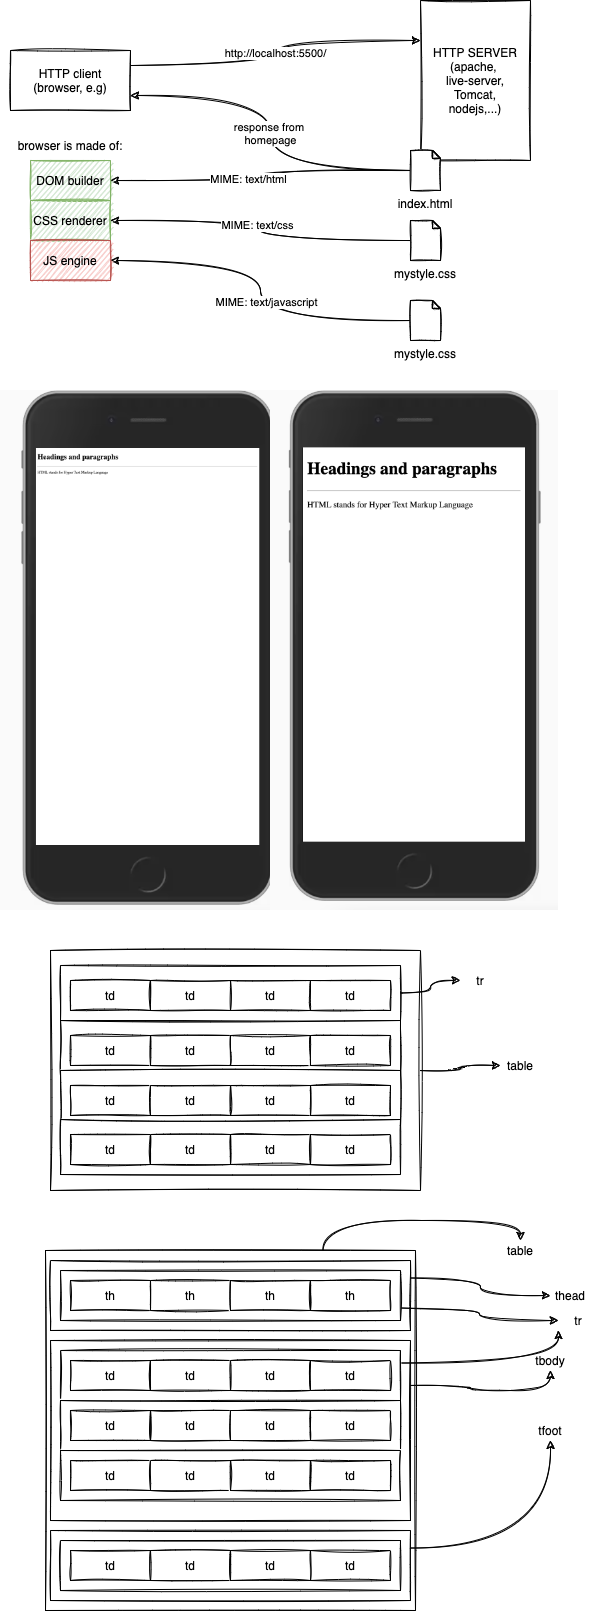

The diagram above was exported from draw.io. Its source (the exported page's mxGraphModel, read from the mxfile embedded in the PNG):
<mxGraphModel dx="833" dy="508" grid="1" gridSize="10" guides="1" tooltips="1" connect="1" arrows="1" fold="1" page="1" pageScale="1" pageWidth="827" pageHeight="1169" math="0" shadow="0">
  <root>
    <mxCell id="0" />
    <mxCell id="1" parent="0" />
    <mxCell id="52" style="edgeStyle=orthogonalEdgeStyle;curved=1;rounded=0;sketch=1;orthogonalLoop=1;jettySize=auto;html=1;exitX=1;exitY=0.5;exitDx=0;exitDy=0;entryX=0;entryY=0.5;entryDx=0;entryDy=0;" edge="1" parent="1" source="50" target="51">
      <mxGeometry relative="1" as="geometry" />
    </mxCell>
    <mxCell id="50" value="" style="rounded=0;whiteSpace=wrap;html=1;sketch=1;" vertex="1" parent="1">
      <mxGeometry x="150" y="1000" width="370" height="240" as="geometry" />
    </mxCell>
    <mxCell id="5" value="http://localhost:5500/" style="edgeStyle=orthogonalEdgeStyle;curved=1;rounded=0;sketch=1;orthogonalLoop=1;jettySize=auto;html=1;exitX=1;exitY=0.25;exitDx=0;exitDy=0;entryX=0;entryY=0.25;entryDx=0;entryDy=0;" edge="1" parent="1" source="2" target="3">
      <mxGeometry relative="1" as="geometry" />
    </mxCell>
    <mxCell id="2" value="HTTP client&lt;br&gt;(browser, e.g)" style="rounded=0;whiteSpace=wrap;html=1;sketch=1;" vertex="1" parent="1">
      <mxGeometry x="110" y="100" width="120" height="60" as="geometry" />
    </mxCell>
    <mxCell id="3" value="HTTP SERVER&lt;br&gt;(apache,&amp;nbsp;&lt;br&gt;live-server,&lt;br&gt;Tomcat,&lt;br&gt;nodejs,...)" style="rounded=0;whiteSpace=wrap;html=1;sketch=1;" vertex="1" parent="1">
      <mxGeometry x="520" y="50" width="110" height="160" as="geometry" />
    </mxCell>
    <mxCell id="6" value="response from &lt;br&gt;homepage&lt;br&gt;" style="edgeStyle=orthogonalEdgeStyle;curved=1;rounded=0;sketch=1;orthogonalLoop=1;jettySize=auto;html=1;exitX=0;exitY=0.5;exitDx=0;exitDy=0;exitPerimeter=0;entryX=1;entryY=0.75;entryDx=0;entryDy=0;" edge="1" parent="1" source="4" target="2">
      <mxGeometry relative="1" as="geometry" />
    </mxCell>
    <mxCell id="15" style="edgeStyle=orthogonalEdgeStyle;curved=1;rounded=0;sketch=1;orthogonalLoop=1;jettySize=auto;html=1;exitX=0;exitY=0.5;exitDx=0;exitDy=0;exitPerimeter=0;entryX=1;entryY=0.5;entryDx=0;entryDy=0;" edge="1" parent="1" source="4" target="12">
      <mxGeometry relative="1" as="geometry" />
    </mxCell>
    <mxCell id="18" value="MIME: text/html" style="edgeLabel;html=1;align=center;verticalAlign=middle;resizable=0;points=[];" vertex="1" connectable="0" parent="15">
      <mxGeometry x="0.1161" y="-1" relative="1" as="geometry">
        <mxPoint as="offset" />
      </mxGeometry>
    </mxCell>
    <mxCell id="4" value="index.html" style="shape=note;whiteSpace=wrap;html=1;backgroundOutline=1;darkOpacity=0.05;sketch=1;size=8;labelPosition=center;verticalLabelPosition=bottom;align=center;verticalAlign=top;" vertex="1" parent="1">
      <mxGeometry x="510" y="200" width="30" height="40" as="geometry" />
    </mxCell>
    <mxCell id="7" value="browser is made of:&lt;br&gt;" style="text;html=1;strokeColor=none;fillColor=none;align=center;verticalAlign=middle;whiteSpace=wrap;rounded=0;sketch=1;" vertex="1" parent="1">
      <mxGeometry x="110" y="160" width="120" height="70" as="geometry" />
    </mxCell>
    <mxCell id="16" style="edgeStyle=orthogonalEdgeStyle;curved=1;rounded=0;sketch=1;orthogonalLoop=1;jettySize=auto;html=1;exitX=0;exitY=0.5;exitDx=0;exitDy=0;exitPerimeter=0;entryX=1;entryY=0.5;entryDx=0;entryDy=0;" edge="1" parent="1" source="8" target="13">
      <mxGeometry relative="1" as="geometry" />
    </mxCell>
    <mxCell id="19" value="MIME: text/css" style="edgeLabel;html=1;align=center;verticalAlign=middle;resizable=0;points=[];" vertex="1" connectable="0" parent="16">
      <mxGeometry x="0.0333" y="3" relative="1" as="geometry">
        <mxPoint as="offset" />
      </mxGeometry>
    </mxCell>
    <mxCell id="8" value="mystyle.css" style="shape=note;whiteSpace=wrap;html=1;backgroundOutline=1;darkOpacity=0.05;sketch=1;size=8;labelPosition=center;verticalLabelPosition=bottom;align=center;verticalAlign=top;" vertex="1" parent="1">
      <mxGeometry x="510" y="270" width="30" height="40" as="geometry" />
    </mxCell>
    <mxCell id="17" style="edgeStyle=orthogonalEdgeStyle;curved=1;rounded=0;sketch=1;orthogonalLoop=1;jettySize=auto;html=1;exitX=0;exitY=0.5;exitDx=0;exitDy=0;exitPerimeter=0;entryX=1;entryY=0.5;entryDx=0;entryDy=0;" edge="1" parent="1" source="11" target="14">
      <mxGeometry relative="1" as="geometry" />
    </mxCell>
    <mxCell id="20" value="MIME: text/javascript" style="edgeLabel;html=1;align=center;verticalAlign=middle;resizable=0;points=[];" vertex="1" connectable="0" parent="17">
      <mxGeometry x="-0.0667" y="-6" relative="1" as="geometry">
        <mxPoint as="offset" />
      </mxGeometry>
    </mxCell>
    <mxCell id="11" value="mystyle.css" style="shape=note;whiteSpace=wrap;html=1;backgroundOutline=1;darkOpacity=0.05;sketch=1;size=8;labelPosition=center;verticalLabelPosition=bottom;align=center;verticalAlign=top;" vertex="1" parent="1">
      <mxGeometry x="510" y="350" width="30" height="40" as="geometry" />
    </mxCell>
    <mxCell id="12" value="DOM builder" style="rounded=0;whiteSpace=wrap;html=1;sketch=1;fillColor=#d5e8d4;strokeColor=#82b366;" vertex="1" parent="1">
      <mxGeometry x="130" y="210" width="80" height="40" as="geometry" />
    </mxCell>
    <mxCell id="13" value="CSS renderer" style="rounded=0;whiteSpace=wrap;html=1;sketch=1;fillColor=#d5e8d4;strokeColor=#82b366;" vertex="1" parent="1">
      <mxGeometry x="130" y="250" width="80" height="40" as="geometry" />
    </mxCell>
    <mxCell id="14" value="JS engine" style="rounded=0;whiteSpace=wrap;html=1;sketch=1;fillColor=#f8cecc;strokeColor=#b85450;" vertex="1" parent="1">
      <mxGeometry x="130" y="290" width="80" height="40" as="geometry" />
    </mxCell>
    <mxCell id="21" value="" style="shape=image;verticalLabelPosition=bottom;labelBackgroundColor=#ffffff;verticalAlign=top;aspect=fixed;imageAspect=0;image=data:image/png,(base64 omitted: 21552 chars);" vertex="1" parent="1">
      <mxGeometry x="100" y="440" width="299" height="520" as="geometry" />
    </mxCell>
    <mxCell id="22" value="" style="shape=image;verticalLabelPosition=bottom;labelBackgroundColor=#ffffff;verticalAlign=top;aspect=fixed;imageAspect=0;image=data:image/png,(base64 omitted: 26364 chars);" vertex="1" parent="1">
      <mxGeometry x="370" y="440" width="288" height="520" as="geometry" />
    </mxCell>
    <mxCell id="29" value="" style="group" vertex="1" connectable="0" parent="1">
      <mxGeometry x="160" y="1015" width="340" height="55" as="geometry" />
    </mxCell>
    <mxCell id="28" value="" style="rounded=0;whiteSpace=wrap;html=1;sketch=1;" vertex="1" parent="29">
      <mxGeometry width="340" height="55" as="geometry" />
    </mxCell>
    <mxCell id="23" value="td" style="rounded=0;whiteSpace=wrap;html=1;sketch=1;" vertex="1" parent="29">
      <mxGeometry x="10" y="15" width="80" height="30" as="geometry" />
    </mxCell>
    <mxCell id="24" value="td" style="rounded=0;whiteSpace=wrap;html=1;sketch=1;" vertex="1" parent="29">
      <mxGeometry x="90" y="15" width="80" height="30" as="geometry" />
    </mxCell>
    <mxCell id="25" value="td" style="rounded=0;whiteSpace=wrap;html=1;sketch=1;" vertex="1" parent="29">
      <mxGeometry x="170" y="15" width="80" height="30" as="geometry" />
    </mxCell>
    <mxCell id="27" value="td" style="rounded=0;whiteSpace=wrap;html=1;sketch=1;" vertex="1" parent="29">
      <mxGeometry x="250" y="15" width="80" height="30" as="geometry" />
    </mxCell>
    <mxCell id="30" value="tr" style="text;html=1;strokeColor=none;fillColor=none;align=center;verticalAlign=middle;whiteSpace=wrap;rounded=0;sketch=1;" vertex="1" parent="1">
      <mxGeometry x="560" y="1020" width="40" height="20" as="geometry" />
    </mxCell>
    <mxCell id="31" style="edgeStyle=orthogonalEdgeStyle;curved=1;rounded=0;sketch=1;orthogonalLoop=1;jettySize=auto;html=1;exitX=1;exitY=0.5;exitDx=0;exitDy=0;entryX=0;entryY=0.5;entryDx=0;entryDy=0;" edge="1" parent="1" source="28" target="30">
      <mxGeometry relative="1" as="geometry" />
    </mxCell>
    <mxCell id="32" value="" style="group" vertex="1" connectable="0" parent="1">
      <mxGeometry x="160" y="1070" width="340" height="55" as="geometry" />
    </mxCell>
    <mxCell id="33" value="" style="rounded=0;whiteSpace=wrap;html=1;sketch=1;" vertex="1" parent="32">
      <mxGeometry width="340" height="55" as="geometry" />
    </mxCell>
    <mxCell id="34" value="td" style="rounded=0;whiteSpace=wrap;html=1;sketch=1;" vertex="1" parent="32">
      <mxGeometry x="10" y="15" width="80" height="30" as="geometry" />
    </mxCell>
    <mxCell id="35" value="td" style="rounded=0;whiteSpace=wrap;html=1;sketch=1;" vertex="1" parent="32">
      <mxGeometry x="90" y="15" width="80" height="30" as="geometry" />
    </mxCell>
    <mxCell id="36" value="td" style="rounded=0;whiteSpace=wrap;html=1;sketch=1;" vertex="1" parent="32">
      <mxGeometry x="170" y="15" width="80" height="30" as="geometry" />
    </mxCell>
    <mxCell id="37" value="td" style="rounded=0;whiteSpace=wrap;html=1;sketch=1;" vertex="1" parent="32">
      <mxGeometry x="250" y="15" width="80" height="30" as="geometry" />
    </mxCell>
    <mxCell id="38" value="" style="group" vertex="1" connectable="0" parent="1">
      <mxGeometry x="160" y="1120" width="340" height="55" as="geometry" />
    </mxCell>
    <mxCell id="39" value="" style="rounded=0;whiteSpace=wrap;html=1;sketch=1;" vertex="1" parent="38">
      <mxGeometry width="340" height="55" as="geometry" />
    </mxCell>
    <mxCell id="40" value="td" style="rounded=0;whiteSpace=wrap;html=1;sketch=1;" vertex="1" parent="38">
      <mxGeometry x="10" y="15" width="80" height="30" as="geometry" />
    </mxCell>
    <mxCell id="41" value="td" style="rounded=0;whiteSpace=wrap;html=1;sketch=1;" vertex="1" parent="38">
      <mxGeometry x="90" y="15" width="80" height="30" as="geometry" />
    </mxCell>
    <mxCell id="42" value="td" style="rounded=0;whiteSpace=wrap;html=1;sketch=1;" vertex="1" parent="38">
      <mxGeometry x="170" y="15" width="80" height="30" as="geometry" />
    </mxCell>
    <mxCell id="43" value="td" style="rounded=0;whiteSpace=wrap;html=1;sketch=1;" vertex="1" parent="38">
      <mxGeometry x="250" y="15" width="80" height="30" as="geometry" />
    </mxCell>
    <mxCell id="44" value="td" style="group" vertex="1" connectable="0" parent="1">
      <mxGeometry x="160" y="1169" width="340" height="55" as="geometry" />
    </mxCell>
    <mxCell id="45" value="" style="rounded=0;whiteSpace=wrap;html=1;sketch=1;" vertex="1" parent="44">
      <mxGeometry width="340" height="55" as="geometry" />
    </mxCell>
    <mxCell id="46" value="td" style="rounded=0;whiteSpace=wrap;html=1;sketch=1;" vertex="1" parent="44">
      <mxGeometry x="10" y="15" width="80" height="30" as="geometry" />
    </mxCell>
    <mxCell id="47" value="td" style="rounded=0;whiteSpace=wrap;html=1;sketch=1;" vertex="1" parent="44">
      <mxGeometry x="90" y="15" width="80" height="30" as="geometry" />
    </mxCell>
    <mxCell id="48" value="td" style="rounded=0;whiteSpace=wrap;html=1;sketch=1;" vertex="1" parent="44">
      <mxGeometry x="170" y="15" width="80" height="30" as="geometry" />
    </mxCell>
    <mxCell id="49" value="td" style="rounded=0;whiteSpace=wrap;html=1;sketch=1;" vertex="1" parent="44">
      <mxGeometry x="250" y="15" width="80" height="30" as="geometry" />
    </mxCell>
    <mxCell id="51" value="table" style="text;html=1;strokeColor=none;fillColor=none;align=center;verticalAlign=middle;whiteSpace=wrap;rounded=0;sketch=1;" vertex="1" parent="1">
      <mxGeometry x="600" y="1105" width="40" height="20" as="geometry" />
    </mxCell>
    <mxCell id="61" style="edgeStyle=orthogonalEdgeStyle;curved=1;rounded=0;sketch=1;orthogonalLoop=1;jettySize=auto;html=1;exitX=0.75;exitY=0;exitDx=0;exitDy=0;entryX=0.5;entryY=0;entryDx=0;entryDy=0;" edge="1" parent="1" source="53" target="57">
      <mxGeometry relative="1" as="geometry" />
    </mxCell>
    <mxCell id="53" value="" style="rounded=0;whiteSpace=wrap;html=1;sketch=1;" vertex="1" parent="1">
      <mxGeometry x="145" y="1300" width="370" height="360" as="geometry" />
    </mxCell>
    <mxCell id="62" style="edgeStyle=orthogonalEdgeStyle;curved=1;rounded=0;sketch=1;orthogonalLoop=1;jettySize=auto;html=1;exitX=1;exitY=0.25;exitDx=0;exitDy=0;entryX=0;entryY=0.5;entryDx=0;entryDy=0;" edge="1" parent="1" source="54" target="58">
      <mxGeometry relative="1" as="geometry" />
    </mxCell>
    <mxCell id="54" value="" style="rounded=0;whiteSpace=wrap;html=1;sketch=1;" vertex="1" parent="1">
      <mxGeometry x="150" y="1310" width="360" height="70" as="geometry" />
    </mxCell>
    <mxCell id="63" style="edgeStyle=orthogonalEdgeStyle;curved=1;rounded=0;sketch=1;orthogonalLoop=1;jettySize=auto;html=1;exitX=1;exitY=0.25;exitDx=0;exitDy=0;entryX=0.5;entryY=1;entryDx=0;entryDy=0;" edge="1" parent="1" source="55" target="59">
      <mxGeometry relative="1" as="geometry" />
    </mxCell>
    <mxCell id="55" value="" style="rounded=0;whiteSpace=wrap;html=1;sketch=1;" vertex="1" parent="1">
      <mxGeometry x="150" y="1390" width="360" height="180" as="geometry" />
    </mxCell>
    <mxCell id="64" style="edgeStyle=orthogonalEdgeStyle;curved=1;rounded=0;sketch=1;orthogonalLoop=1;jettySize=auto;html=1;exitX=1;exitY=0.25;exitDx=0;exitDy=0;entryX=0.5;entryY=1;entryDx=0;entryDy=0;" edge="1" parent="1" source="56" target="60">
      <mxGeometry relative="1" as="geometry" />
    </mxCell>
    <mxCell id="56" value="" style="rounded=0;whiteSpace=wrap;html=1;sketch=1;" vertex="1" parent="1">
      <mxGeometry x="150" y="1580" width="360" height="70" as="geometry" />
    </mxCell>
    <mxCell id="57" value="table" style="text;html=1;strokeColor=none;fillColor=none;align=center;verticalAlign=middle;whiteSpace=wrap;rounded=0;sketch=1;" vertex="1" parent="1">
      <mxGeometry x="600" y="1290" width="40" height="20" as="geometry" />
    </mxCell>
    <mxCell id="58" value="thead" style="text;html=1;strokeColor=none;fillColor=none;align=center;verticalAlign=middle;whiteSpace=wrap;rounded=0;sketch=1;" vertex="1" parent="1">
      <mxGeometry x="650" y="1335" width="40" height="20" as="geometry" />
    </mxCell>
    <mxCell id="59" value="tbody" style="text;html=1;strokeColor=none;fillColor=none;align=center;verticalAlign=middle;whiteSpace=wrap;rounded=0;sketch=1;" vertex="1" parent="1">
      <mxGeometry x="630" y="1400" width="40" height="20" as="geometry" />
    </mxCell>
    <mxCell id="60" value="tfoot" style="text;html=1;strokeColor=none;fillColor=none;align=center;verticalAlign=middle;whiteSpace=wrap;rounded=0;sketch=1;" vertex="1" parent="1">
      <mxGeometry x="630" y="1470" width="40" height="20" as="geometry" />
    </mxCell>
    <mxCell id="67" style="edgeStyle=orthogonalEdgeStyle;curved=1;rounded=0;sketch=1;orthogonalLoop=1;jettySize=auto;html=1;exitX=1;exitY=0.75;exitDx=0;exitDy=0;entryX=0;entryY=0.5;entryDx=0;entryDy=0;" edge="1" parent="1" source="65" target="66">
      <mxGeometry relative="1" as="geometry" />
    </mxCell>
    <mxCell id="65" value="" style="rounded=0;whiteSpace=wrap;html=1;sketch=1;" vertex="1" parent="1">
      <mxGeometry x="160" y="1320" width="340" height="50" as="geometry" />
    </mxCell>
    <mxCell id="66" value="tr" style="text;html=1;strokeColor=none;fillColor=none;align=center;verticalAlign=middle;whiteSpace=wrap;rounded=0;sketch=1;" vertex="1" parent="1">
      <mxGeometry x="658" y="1360" width="40" height="20" as="geometry" />
    </mxCell>
    <mxCell id="68" value="th" style="rounded=0;whiteSpace=wrap;html=1;sketch=1;" vertex="1" parent="1">
      <mxGeometry x="170" y="1330" width="80" height="30" as="geometry" />
    </mxCell>
    <mxCell id="69" value="th" style="rounded=0;whiteSpace=wrap;html=1;sketch=1;" vertex="1" parent="1">
      <mxGeometry x="250" y="1330" width="80" height="30" as="geometry" />
    </mxCell>
    <mxCell id="70" value="th" style="rounded=0;whiteSpace=wrap;html=1;sketch=1;" vertex="1" parent="1">
      <mxGeometry x="330" y="1330" width="80" height="30" as="geometry" />
    </mxCell>
    <mxCell id="71" value="th" style="rounded=0;whiteSpace=wrap;html=1;sketch=1;" vertex="1" parent="1">
      <mxGeometry x="410" y="1330" width="80" height="30" as="geometry" />
    </mxCell>
    <mxCell id="85" style="edgeStyle=orthogonalEdgeStyle;curved=1;rounded=0;sketch=1;orthogonalLoop=1;jettySize=auto;html=1;exitX=1;exitY=0.25;exitDx=0;exitDy=0;entryX=0;entryY=1;entryDx=0;entryDy=0;" edge="1" parent="1" source="80" target="66">
      <mxGeometry relative="1" as="geometry" />
    </mxCell>
    <mxCell id="86" value="" style="group" vertex="1" connectable="0" parent="1">
      <mxGeometry x="160" y="1400" width="340" height="50" as="geometry" />
    </mxCell>
    <mxCell id="80" value="" style="rounded=0;whiteSpace=wrap;html=1;sketch=1;" vertex="1" parent="86">
      <mxGeometry width="340" height="50" as="geometry" />
    </mxCell>
    <mxCell id="81" value="td" style="rounded=0;whiteSpace=wrap;html=1;sketch=1;" vertex="1" parent="86">
      <mxGeometry x="10" y="10" width="80" height="30" as="geometry" />
    </mxCell>
    <mxCell id="82" value="td" style="rounded=0;whiteSpace=wrap;html=1;sketch=1;" vertex="1" parent="86">
      <mxGeometry x="90" y="10" width="80" height="30" as="geometry" />
    </mxCell>
    <mxCell id="83" value="td" style="rounded=0;whiteSpace=wrap;html=1;sketch=1;" vertex="1" parent="86">
      <mxGeometry x="170" y="10" width="80" height="30" as="geometry" />
    </mxCell>
    <mxCell id="84" value="td" style="rounded=0;whiteSpace=wrap;html=1;sketch=1;" vertex="1" parent="86">
      <mxGeometry x="250" y="10" width="80" height="30" as="geometry" />
    </mxCell>
    <mxCell id="87" value="" style="group" vertex="1" connectable="0" parent="1">
      <mxGeometry x="160" y="1450" width="340" height="50" as="geometry" />
    </mxCell>
    <mxCell id="88" value="" style="rounded=0;whiteSpace=wrap;html=1;sketch=1;" vertex="1" parent="87">
      <mxGeometry width="340" height="50" as="geometry" />
    </mxCell>
    <mxCell id="89" value="td" style="rounded=0;whiteSpace=wrap;html=1;sketch=1;" vertex="1" parent="87">
      <mxGeometry x="10" y="10" width="80" height="30" as="geometry" />
    </mxCell>
    <mxCell id="90" value="td" style="rounded=0;whiteSpace=wrap;html=1;sketch=1;" vertex="1" parent="87">
      <mxGeometry x="90" y="10" width="80" height="30" as="geometry" />
    </mxCell>
    <mxCell id="91" value="td" style="rounded=0;whiteSpace=wrap;html=1;sketch=1;" vertex="1" parent="87">
      <mxGeometry x="170" y="10" width="80" height="30" as="geometry" />
    </mxCell>
    <mxCell id="92" value="td" style="rounded=0;whiteSpace=wrap;html=1;sketch=1;" vertex="1" parent="87">
      <mxGeometry x="250" y="10" width="80" height="30" as="geometry" />
    </mxCell>
    <mxCell id="93" value="" style="group" vertex="1" connectable="0" parent="1">
      <mxGeometry x="160" y="1500" width="340" height="50" as="geometry" />
    </mxCell>
    <mxCell id="94" value="" style="rounded=0;whiteSpace=wrap;html=1;sketch=1;" vertex="1" parent="93">
      <mxGeometry width="340" height="50" as="geometry" />
    </mxCell>
    <mxCell id="95" value="td" style="rounded=0;whiteSpace=wrap;html=1;sketch=1;" vertex="1" parent="93">
      <mxGeometry x="10" y="10" width="80" height="30" as="geometry" />
    </mxCell>
    <mxCell id="96" value="td" style="rounded=0;whiteSpace=wrap;html=1;sketch=1;" vertex="1" parent="93">
      <mxGeometry x="90" y="10" width="80" height="30" as="geometry" />
    </mxCell>
    <mxCell id="97" value="td" style="rounded=0;whiteSpace=wrap;html=1;sketch=1;" vertex="1" parent="93">
      <mxGeometry x="170" y="10" width="80" height="30" as="geometry" />
    </mxCell>
    <mxCell id="98" value="td" style="rounded=0;whiteSpace=wrap;html=1;sketch=1;" vertex="1" parent="93">
      <mxGeometry x="250" y="10" width="80" height="30" as="geometry" />
    </mxCell>
    <mxCell id="99" value="" style="group" vertex="1" connectable="0" parent="1">
      <mxGeometry x="160" y="1590" width="340" height="50" as="geometry" />
    </mxCell>
    <mxCell id="100" value="" style="rounded=0;whiteSpace=wrap;html=1;sketch=1;" vertex="1" parent="99">
      <mxGeometry width="340" height="50" as="geometry" />
    </mxCell>
    <mxCell id="101" value="td" style="rounded=0;whiteSpace=wrap;html=1;sketch=1;" vertex="1" parent="99">
      <mxGeometry x="10" y="10" width="80" height="30" as="geometry" />
    </mxCell>
    <mxCell id="102" value="td" style="rounded=0;whiteSpace=wrap;html=1;sketch=1;" vertex="1" parent="99">
      <mxGeometry x="90" y="10" width="80" height="30" as="geometry" />
    </mxCell>
    <mxCell id="103" value="td" style="rounded=0;whiteSpace=wrap;html=1;sketch=1;" vertex="1" parent="99">
      <mxGeometry x="170" y="10" width="80" height="30" as="geometry" />
    </mxCell>
    <mxCell id="104" value="td" style="rounded=0;whiteSpace=wrap;html=1;sketch=1;" vertex="1" parent="99">
      <mxGeometry x="250" y="10" width="80" height="30" as="geometry" />
    </mxCell>
  </root>
</mxGraphModel>